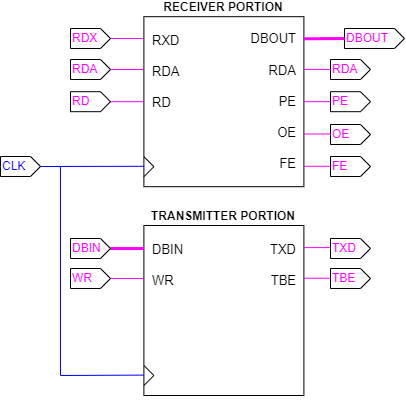

The diagram above was exported from draw.io. Its source (the exported page's mxGraphModel, read from the mxfile embedded in the PNG):
<mxGraphModel dx="1051" dy="-546" grid="1" gridSize="10" guides="1" tooltips="1" connect="1" arrows="1" fold="1" page="1" pageScale="1" pageWidth="827" pageHeight="1169" math="0" shadow="0">
  <root>
    <mxCell id="0" />
    <mxCell id="1" parent="0" />
    <mxCell id="2" style="edgeStyle=orthogonalEdgeStyle;rounded=0;jumpStyle=arc;orthogonalLoop=1;jettySize=auto;html=1;exitX=1;exitY=0.5;exitDx=0;exitDy=0;exitPerimeter=0;strokeColor=#FF00FF;strokeWidth=1;fontSize=12;fontColor=#FF00FF;endArrow=none;endFill=0;entryX=0;entryY=0.13;entryDx=0;entryDy=0;entryPerimeter=0;" edge="1" source="3" target="5" parent="1">
      <mxGeometry relative="1" as="geometry">
        <mxPoint x="150" y="1549.9999999999998" as="targetPoint" />
      </mxGeometry>
    </mxCell>
    <mxCell id="3" value="RDX" style="html=1;shadow=0;dashed=0;align=left;verticalAlign=middle;shape=mxgraph.arrows2.arrow;dy=0;dx=10;notch=0;fontSize=12;fontColor=#FF00FF;" vertex="1" parent="1">
      <mxGeometry x="100" y="1533" width="40" height="20" as="geometry" />
    </mxCell>
    <mxCell id="4" value="" style="group" vertex="1" connectable="0" parent="1">
      <mxGeometry x="140" y="1521.19" width="173.39" height="177.56521739130434" as="geometry" />
    </mxCell>
    <mxCell id="5" value="RECEIVER PORTION" style="rounded=0;whiteSpace=wrap;html=1;labelPosition=center;verticalLabelPosition=top;align=center;verticalAlign=bottom;points=[[0,0,0,0,0],[0,0.13,0,0,0],[0,0.31,0,0,0],[0,0.5,0,0,0],[0,0.69,0,0,0],[0,0.88,0,0,0],[0,1,0,0,0],[1,0,0,0,0],[1,0.13,0,0,0],[1,0.31,0,0,0],[1,0.5,0,0,0],[1,0.69,0,0,0],[1,0.88,0,0,0],[1,1,0,0,0]];fontStyle=1" vertex="1" parent="4">
      <mxGeometry x="33.39197067644229" width="159.99802932355772" height="170" as="geometry" />
    </mxCell>
    <mxCell id="6" value="RXD&lt;br style=&quot;font-size: 13px;&quot;&gt;&lt;br style=&quot;font-size: 13px;&quot;&gt;RDA&lt;br style=&quot;font-size: 13px;&quot;&gt;&lt;br style=&quot;font-size: 13px;&quot;&gt;RD" style="text;html=1;align=left;verticalAlign=middle;resizable=0;points=[];autosize=1;strokeColor=none;fillColor=none;fontSize=13;" vertex="1" parent="4">
      <mxGeometry x="40.00189985525765" y="9.995217391304347" width="50" height="90" as="geometry" />
    </mxCell>
    <mxCell id="7" value="DBOUT&lt;br style=&quot;font-size: 13px;&quot;&gt;&lt;br style=&quot;font-size: 13px;&quot;&gt;RDA&lt;br style=&quot;font-size: 13px;&quot;&gt;&lt;br style=&quot;font-size: 13px;&quot;&gt;PE&lt;br style=&quot;font-size: 13px;&quot;&gt;&lt;br style=&quot;font-size: 13px;&quot;&gt;OE&lt;br style=&quot;font-size: 13px;&quot;&gt;&lt;br style=&quot;font-size: 13px;&quot;&gt;FE" style="text;html=1;align=right;verticalAlign=middle;resizable=0;points=[];autosize=1;strokeColor=none;fillColor=none;fontSize=13;textDirection=ltr;" vertex="1" parent="4">
      <mxGeometry x="117.14093915049203" y="9.995217391304347" width="70" height="150" as="geometry" />
    </mxCell>
    <mxCell id="8" value="" style="endArrow=none;html=1;rounded=0;strokeWidth=1;fontSize=11;fontColor=#FF00FF;jumpStyle=arc;" edge="1" parent="4">
      <mxGeometry width="50" height="50" relative="1" as="geometry">
        <mxPoint x="33.389999999999986" y="140" as="sourcePoint" />
        <mxPoint x="33.389999999999986" y="160" as="targetPoint" />
        <Array as="points">
          <mxPoint x="43.389999999999986" y="150" />
        </Array>
      </mxGeometry>
    </mxCell>
    <mxCell id="9" style="edgeStyle=orthogonalEdgeStyle;rounded=0;jumpStyle=arc;orthogonalLoop=1;jettySize=auto;html=1;exitX=1;exitY=0.5;exitDx=0;exitDy=0;exitPerimeter=0;strokeColor=#FF00FF;strokeWidth=1;fontSize=12;fontColor=#FF00FF;endArrow=none;endFill=0;entryX=0;entryY=0.31;entryDx=0;entryDy=0;entryPerimeter=0;" edge="1" source="10" target="5" parent="1">
      <mxGeometry relative="1" as="geometry">
        <mxPoint x="150" y="1581" as="targetPoint" />
      </mxGeometry>
    </mxCell>
    <mxCell id="10" value="RDA" style="html=1;shadow=0;dashed=0;align=left;verticalAlign=middle;shape=mxgraph.arrows2.arrow;dy=0;dx=10;notch=0;fontSize=12;fontColor=#FF00FF;" vertex="1" parent="1">
      <mxGeometry x="100" y="1564" width="40" height="20" as="geometry" />
    </mxCell>
    <mxCell id="11" style="edgeStyle=orthogonalEdgeStyle;rounded=0;jumpStyle=arc;orthogonalLoop=1;jettySize=auto;html=1;exitX=1;exitY=0.5;exitDx=0;exitDy=0;exitPerimeter=0;entryX=0;entryY=0.5;entryDx=0;entryDy=0;entryPerimeter=0;strokeColor=#FF00FF;strokeWidth=1;fontSize=12;fontColor=#FF00FF;endArrow=none;endFill=0;" edge="1" source="12" target="5" parent="1">
      <mxGeometry relative="1" as="geometry" />
    </mxCell>
    <mxCell id="12" value="RD" style="html=1;shadow=0;dashed=0;align=left;verticalAlign=middle;shape=mxgraph.arrows2.arrow;dy=0;dx=10;notch=0;fontSize=12;fontColor=#FF00FF;" vertex="1" parent="1">
      <mxGeometry x="100" y="1596.19" width="40" height="20" as="geometry" />
    </mxCell>
    <mxCell id="13" value="" style="group" vertex="1" connectable="0" parent="1">
      <mxGeometry x="140" y="1730" width="173.39" height="177.56521739130434" as="geometry" />
    </mxCell>
    <mxCell id="14" value="TRANSMITTER PORTION" style="rounded=0;whiteSpace=wrap;html=1;labelPosition=center;verticalLabelPosition=top;align=center;verticalAlign=bottom;points=[[0,0,0,0,0],[0,0.13,0,0,0],[0,0.31,0,0,0],[0,0.5,0,0,0],[0,0.69,0,0,0],[0,0.88,0,0,0],[0,1,0,0,0],[1,0,0,0,0],[1,0.13,0,0,0],[1,0.31,0,0,0],[1,0.5,0,0,0],[1,0.69,0,0,0],[1,0.88,0,0,0],[1,1,0,0,0]];fontStyle=1" vertex="1" parent="13">
      <mxGeometry x="33.39197067644229" width="159.99802932355772" height="170" as="geometry" />
    </mxCell>
    <mxCell id="15" value="DBIN&lt;br&gt;&lt;br style=&quot;font-size: 13px;&quot;&gt;WR" style="text;html=1;align=left;verticalAlign=middle;resizable=0;points=[];autosize=1;strokeColor=none;fillColor=none;fontSize=13;" vertex="1" parent="13">
      <mxGeometry x="40.00189985525765" y="9.995217391304347" width="50" height="60" as="geometry" />
    </mxCell>
    <mxCell id="16" value="TXD&lt;br&gt;&lt;br&gt;TBE" style="text;html=1;align=right;verticalAlign=middle;resizable=0;points=[];autosize=1;strokeColor=none;fillColor=none;fontSize=13;textDirection=ltr;" vertex="1" parent="13">
      <mxGeometry x="137.14093915049204" y="9.995217391304351" width="50" height="60" as="geometry" />
    </mxCell>
    <mxCell id="17" value="" style="endArrow=none;html=1;rounded=0;strokeWidth=1;fontSize=11;fontColor=#FF00FF;jumpStyle=arc;" edge="1" parent="13">
      <mxGeometry width="50" height="50" relative="1" as="geometry">
        <mxPoint x="33.389999999999986" y="140" as="sourcePoint" />
        <mxPoint x="33.389999999999986" y="160" as="targetPoint" />
        <Array as="points">
          <mxPoint x="43.389999999999986" y="150" />
        </Array>
      </mxGeometry>
    </mxCell>
    <mxCell id="18" style="edgeStyle=orthogonalEdgeStyle;rounded=0;jumpStyle=arc;orthogonalLoop=1;jettySize=auto;html=1;exitX=1;exitY=0.5;exitDx=0;exitDy=0;exitPerimeter=0;entryX=0;entryY=0.88;entryDx=0;entryDy=0;entryPerimeter=0;strokeColor=#0000FF;strokeWidth=1;fontSize=12;fontColor=#FF00FF;endArrow=none;endFill=0;" edge="1" source="20" target="5" parent="1">
      <mxGeometry relative="1" as="geometry" />
    </mxCell>
    <mxCell id="19" style="edgeStyle=orthogonalEdgeStyle;rounded=0;jumpStyle=arc;orthogonalLoop=1;jettySize=auto;html=1;exitX=1;exitY=0.5;exitDx=0;exitDy=0;exitPerimeter=0;entryX=0;entryY=0.88;entryDx=0;entryDy=0;entryPerimeter=0;strokeColor=#0000FF;strokeWidth=1;fontSize=12;fontColor=#FF00FF;endArrow=none;endFill=0;" edge="1" source="20" target="14" parent="1">
      <mxGeometry relative="1" as="geometry">
        <Array as="points">
          <mxPoint x="90" y="1671" />
          <mxPoint x="90" y="1880" />
          <mxPoint x="153" y="1880" />
        </Array>
      </mxGeometry>
    </mxCell>
    <mxCell id="20" value="CLK" style="html=1;shadow=0;dashed=0;align=left;verticalAlign=middle;shape=mxgraph.arrows2.arrow;dy=0;dx=10;notch=0;fontSize=12;fontColor=#0000FF;" vertex="1" parent="1">
      <mxGeometry x="30" y="1661" width="40" height="20" as="geometry" />
    </mxCell>
    <mxCell id="21" style="edgeStyle=orthogonalEdgeStyle;rounded=0;jumpStyle=arc;orthogonalLoop=1;jettySize=auto;html=1;exitX=1;exitY=0.5;exitDx=0;exitDy=0;exitPerimeter=0;entryX=0;entryY=0.13;entryDx=0;entryDy=0;entryPerimeter=0;strokeColor=#FF00FF;strokeWidth=3;fontSize=12;fontColor=#0000FF;endArrow=none;endFill=0;" edge="1" source="22" target="14" parent="1">
      <mxGeometry relative="1" as="geometry" />
    </mxCell>
    <mxCell id="22" value="DBIN" style="html=1;shadow=0;dashed=0;align=left;verticalAlign=middle;shape=mxgraph.arrows2.arrow;dy=0;dx=10;notch=0;fontSize=12;fontColor=#FF00FF;" vertex="1" parent="1">
      <mxGeometry x="100" y="1743" width="40" height="20" as="geometry" />
    </mxCell>
    <mxCell id="23" style="edgeStyle=orthogonalEdgeStyle;rounded=0;jumpStyle=arc;orthogonalLoop=1;jettySize=auto;html=1;exitX=1;exitY=0.5;exitDx=0;exitDy=0;exitPerimeter=0;entryX=0;entryY=0.31;entryDx=0;entryDy=0;entryPerimeter=0;strokeColor=#FF00FF;strokeWidth=1;fontSize=12;fontColor=#0000FF;endArrow=none;endFill=0;" edge="1" source="24" target="14" parent="1">
      <mxGeometry relative="1" as="geometry" />
    </mxCell>
    <mxCell id="24" value="WR" style="html=1;shadow=0;dashed=0;align=left;verticalAlign=middle;shape=mxgraph.arrows2.arrow;dy=0;dx=10;notch=0;fontSize=12;fontColor=#FF00FF;" vertex="1" parent="1">
      <mxGeometry x="100" y="1773" width="40" height="20" as="geometry" />
    </mxCell>
    <mxCell id="25" value="DBOUT" style="html=1;shadow=0;dashed=0;align=left;verticalAlign=middle;shape=mxgraph.arrows2.arrow;dy=0;dx=10;notch=0;fontSize=12;fontColor=#FF00FF;" vertex="1" parent="1">
      <mxGeometry x="374" y="1533" width="60" height="20" as="geometry" />
    </mxCell>
    <mxCell id="26" style="edgeStyle=orthogonalEdgeStyle;rounded=0;jumpStyle=arc;orthogonalLoop=1;jettySize=auto;html=1;exitX=1;exitY=0.13;exitDx=0;exitDy=0;exitPerimeter=0;entryX=0;entryY=0.5;entryDx=0;entryDy=0;entryPerimeter=0;strokeColor=#FF00FF;strokeWidth=3;fontSize=12;fontColor=#0000FF;endArrow=none;endFill=0;" edge="1" source="5" target="25" parent="1">
      <mxGeometry relative="1" as="geometry" />
    </mxCell>
    <mxCell id="27" value="RDA" style="html=1;shadow=0;dashed=0;align=left;verticalAlign=middle;shape=mxgraph.arrows2.arrow;dy=0;dx=10;notch=0;fontSize=12;fontColor=#FF00FF;" vertex="1" parent="1">
      <mxGeometry x="360" y="1564" width="40" height="20" as="geometry" />
    </mxCell>
    <mxCell id="28" style="edgeStyle=orthogonalEdgeStyle;rounded=0;jumpStyle=arc;orthogonalLoop=1;jettySize=auto;html=1;exitX=1;exitY=0.31;exitDx=0;exitDy=0;exitPerimeter=0;entryX=0;entryY=0.5;entryDx=0;entryDy=0;entryPerimeter=0;strokeColor=#FF00FF;strokeWidth=1;fontSize=12;fontColor=#0000FF;endArrow=none;endFill=0;" edge="1" source="5" target="27" parent="1">
      <mxGeometry relative="1" as="geometry" />
    </mxCell>
    <mxCell id="29" value="PE" style="html=1;shadow=0;dashed=0;align=left;verticalAlign=middle;shape=mxgraph.arrows2.arrow;dy=0;dx=10;notch=0;fontSize=12;fontColor=#FF00FF;" vertex="1" parent="1">
      <mxGeometry x="360" y="1596.19" width="40" height="20" as="geometry" />
    </mxCell>
    <mxCell id="30" style="edgeStyle=orthogonalEdgeStyle;rounded=0;jumpStyle=arc;orthogonalLoop=1;jettySize=auto;html=1;exitX=1;exitY=0.5;exitDx=0;exitDy=0;exitPerimeter=0;entryX=0;entryY=0.5;entryDx=0;entryDy=0;entryPerimeter=0;strokeColor=#FF00FF;strokeWidth=1;fontSize=12;fontColor=#0000FF;endArrow=none;endFill=0;" edge="1" source="5" target="29" parent="1">
      <mxGeometry relative="1" as="geometry" />
    </mxCell>
    <mxCell id="31" value="OE" style="html=1;shadow=0;dashed=0;align=left;verticalAlign=middle;shape=mxgraph.arrows2.arrow;dy=0;dx=10;notch=0;fontSize=12;fontColor=#FF00FF;" vertex="1" parent="1">
      <mxGeometry x="360" y="1629" width="40" height="20" as="geometry" />
    </mxCell>
    <mxCell id="32" value="FE" style="html=1;shadow=0;dashed=0;align=left;verticalAlign=middle;shape=mxgraph.arrows2.arrow;dy=0;dx=10;notch=0;fontSize=12;fontColor=#FF00FF;" vertex="1" parent="1">
      <mxGeometry x="360" y="1661" width="40" height="20" as="geometry" />
    </mxCell>
    <mxCell id="33" style="edgeStyle=orthogonalEdgeStyle;rounded=0;jumpStyle=arc;orthogonalLoop=1;jettySize=auto;html=1;exitX=1;exitY=0.88;exitDx=0;exitDy=0;exitPerimeter=0;entryX=0;entryY=0.5;entryDx=0;entryDy=0;entryPerimeter=0;strokeColor=#FF00FF;strokeWidth=1;fontSize=12;fontColor=#0000FF;endArrow=none;endFill=0;" edge="1" source="5" target="32" parent="1">
      <mxGeometry relative="1" as="geometry" />
    </mxCell>
    <mxCell id="34" style="edgeStyle=orthogonalEdgeStyle;rounded=0;jumpStyle=arc;orthogonalLoop=1;jettySize=auto;html=1;exitX=1;exitY=0.69;exitDx=0;exitDy=0;exitPerimeter=0;entryX=0;entryY=0.5;entryDx=0;entryDy=0;entryPerimeter=0;strokeColor=#FF00FF;strokeWidth=1;fontSize=12;fontColor=#0000FF;endArrow=none;endFill=0;" edge="1" source="5" target="31" parent="1">
      <mxGeometry relative="1" as="geometry" />
    </mxCell>
    <mxCell id="35" value="TXD" style="html=1;shadow=0;dashed=0;align=left;verticalAlign=middle;shape=mxgraph.arrows2.arrow;dy=0;dx=10;notch=0;fontSize=12;fontColor=#FF00FF;" vertex="1" parent="1">
      <mxGeometry x="360" y="1743" width="40" height="20" as="geometry" />
    </mxCell>
    <mxCell id="36" value="TBE" style="html=1;shadow=0;dashed=0;align=left;verticalAlign=middle;shape=mxgraph.arrows2.arrow;dy=0;dx=10;notch=0;fontSize=12;fontColor=#FF00FF;" vertex="1" parent="1">
      <mxGeometry x="360" y="1773" width="40" height="20" as="geometry" />
    </mxCell>
    <mxCell id="37" style="edgeStyle=orthogonalEdgeStyle;rounded=0;jumpStyle=arc;orthogonalLoop=1;jettySize=auto;html=1;exitX=1;exitY=0.13;exitDx=0;exitDy=0;exitPerimeter=0;entryX=0;entryY=0.5;entryDx=0;entryDy=0;entryPerimeter=0;strokeColor=#FF00FF;strokeWidth=1;fontSize=12;fontColor=#0000FF;endArrow=none;endFill=0;" edge="1" source="14" target="35" parent="1">
      <mxGeometry relative="1" as="geometry" />
    </mxCell>
    <mxCell id="38" style="edgeStyle=orthogonalEdgeStyle;rounded=0;jumpStyle=arc;orthogonalLoop=1;jettySize=auto;html=1;exitX=1;exitY=0.31;exitDx=0;exitDy=0;exitPerimeter=0;entryX=0;entryY=0.5;entryDx=0;entryDy=0;entryPerimeter=0;strokeColor=#FF00FF;strokeWidth=1;fontSize=12;fontColor=#0000FF;endArrow=none;endFill=0;" edge="1" source="14" target="36" parent="1">
      <mxGeometry relative="1" as="geometry" />
    </mxCell>
  </root>
</mxGraphModel>